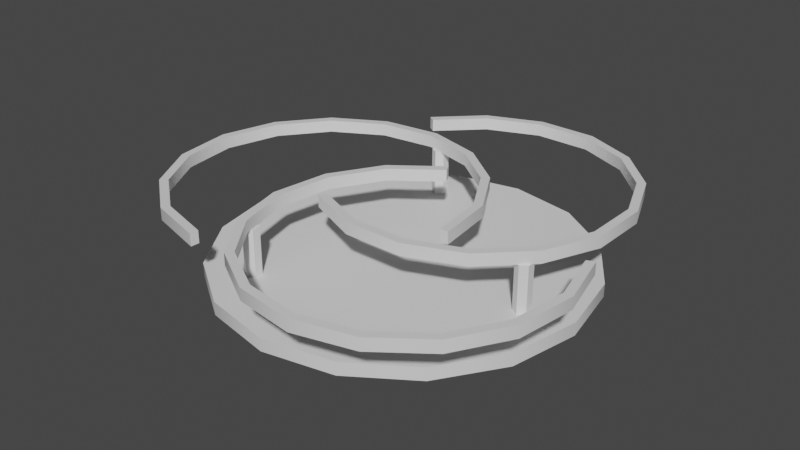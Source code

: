 # Source: fancy-lamp-circles.blend  (saved by Blender 3.3.6; exported with 4.5.12 LTS)
import bpy
from mathutils import Matrix  # noqa: F401  (used for matrix-valued properties, if any)

bpy.ops.wm.read_factory_settings(use_empty=True)
scene = bpy.context.scene
scene.name = 'Scene'

# ---- collections
col_collection = bpy.data.collections.new('Collection'); scene.collection.children.link(col_collection)

# ---- materials (node trees are filled in below, after node groups)
mat_metal = bpy.data.materials.new('Metal')
mat_metal.use_transparent_shadow = False
mat_shiny = bpy.data.materials.new('Shiny')
mat_shiny.use_transparent_shadow = False

# ---- node groups
ng_auto_smooth = bpy.data.node_groups.new('Auto Smooth', 'GeometryNodeTree')
_s = ng_auto_smooth.interface.new_socket(name='Geometry', in_out='OUTPUT', socket_type='NodeSocketGeometry')
_s = ng_auto_smooth.interface.new_socket(name='Geometry', in_out='INPUT', socket_type='NodeSocketGeometry')
_s = ng_auto_smooth.interface.new_socket(name='Angle', in_out='INPUT', socket_type='NodeSocketFloat')
_s.subtype = 'ANGLE'
_s.min_value = 0.0
_s.max_value = 3.142
ng_auto_smooth.is_modifier = True
_N = ng_auto_smooth.nodes; _L = ng_auto_smooth.links
n0 = _N.new('NodeGroupOutput'); n0.name = 'Group Output'; n0.location = (480, -100)
n1 = _N.new('NodeGroupInput'); n1.name = 'Group Input'; n1.location = (-420, -300)
n2 = _N.new('NodeGroupInput'); n2.name = 'Group Input.001'; n2.location = (-60, -100)
n3 = _N.new('GeometryNodeSetShadeSmooth'); n3.name = 'Set Shade Smooth'; n3.location = (120, -100)
n3.domain = 'EDGE'
n4 = _N.new('GeometryNodeSetShadeSmooth'); n4.name = 'Set Shade Smooth.001'; n4.location = (300, -100)
n5 = _N.new('GeometryNodeInputMeshEdgeAngle'); n5.name = 'Edge Angle'; n5.location = (-420, -220)
n6 = _N.new('GeometryNodeInputEdgeSmooth'); n6.name = 'Is Edge Smooth'; n6.location = (-60, -160)
n7 = _N.new('GeometryNodeInputShadeSmooth'); n7.name = 'Is Face Smooth'; n7.location = (-240, -340)
n8 = _N.new('FunctionNodeBooleanMath'); n8.name = 'Boolean Math'; n8.location = (-60, -220)
n9 = _N.new('FunctionNodeCompare'); n9.name = 'Compare'; n9.location = (-240, -180)
n9.operation = 'LESS_EQUAL'
_L.new(n5.outputs[0], n9.inputs[0])
_L.new(n4.outputs[0], n0.inputs[0])
_L.new(n1.outputs[1], n9.inputs[1])
_L.new(n9.outputs[0], n8.inputs[0])
_L.new(n7.outputs[0], n8.inputs[1])
_L.new(n2.outputs[0], n3.inputs[0])
_L.new(n6.outputs[0], n3.inputs[1])
_L.new(n3.outputs[0], n4.inputs[0])
_L.new(n8.outputs[0], n3.inputs[2])
n0.is_active_output = True

# ---- material node trees
mat_metal.use_nodes = True; mat_metal.node_tree.nodes.clear()
_N = mat_metal.node_tree.nodes; _L = mat_metal.node_tree.links
n0 = _N.new('ShaderNodeBsdfPrincipled'); n0.name = 'Principled BSDF'; n0.location = (10, 300)
n0.distribution = 'GGX'
n0.subsurface_method = 'RANDOM_WALK_SKIN'
n0.inputs[3].default_value = 1.45
n0.inputs[27].default_value = (0.0, 0.0, 0.0, 1.0)
n0.inputs[28].default_value = 1.0
n1 = _N.new('ShaderNodeOutputMaterial'); n1.name = 'Material Output'; n1.location = (300, 300)
_L.new(n0.outputs[0], n1.inputs[0])
n1.is_active_output = True
mat_shiny.use_nodes = True; mat_shiny.node_tree.nodes.clear()
_N = mat_shiny.node_tree.nodes; _L = mat_shiny.node_tree.links
n0 = _N.new('ShaderNodeBsdfPrincipled'); n0.name = 'Principled BSDF'; n0.location = (10, 300)
n0.distribution = 'GGX'
n0.subsurface_method = 'RANDOM_WALK_SKIN'
n0.inputs[3].default_value = 1.45
n0.inputs[27].default_value = (0.0, 0.0, 0.0, 1.0)
n0.inputs[28].default_value = 1.0
n1 = _N.new('ShaderNodeOutputMaterial'); n1.name = 'Material Output'; n1.location = (300, 300)
_L.new(n0.outputs[0], n1.inputs[0])
n1.is_active_output = True

# ---- world
world_world = bpy.data.worlds.new('World'); scene.world = world_world
world_world.use_nodes = True; world_world.node_tree.nodes.clear()
_N = world_world.node_tree.nodes; _L = world_world.node_tree.links
n0 = _N.new('ShaderNodeOutputWorld'); n0.name = 'World Output'; n0.location = (300, 300)
n1 = _N.new('ShaderNodeBackground'); n1.name = 'Background'; n1.location = (10, 300)
n1.inputs[0].default_value = (0.05088, 0.05088, 0.05088, 1.0)
_L.new(n1.outputs[0], n0.inputs[0])
n0.is_active_output = True
world_world.color = (0.05088, 0.05088, 0.05088)
world_world.use_sun_shadow = False
world_world.sun_shadow_jitter_overblur = 0.0

# ---- meshes
me_circle = bpy.data.meshes.new('Circle')
me_circle.from_pydata([(4.137e-09, 0.4448, 0.0), (-0.4448, -3.102e-09, 0.0), (-0.4109, -0.1702, 0.0), (-0.1702, -0.4109, 0.0), (4.137e-09, -0.4448, 0.0), (0.4109, -0.1702, 0.0), (0.3145, 0.3145, 0.0), (0.1702, 0.4109, 0.0), (4.137e-09, 0.4448, -0.0315), (-0.3145, 0.3145, -0.0315), (4.137e-09, -0.4448, -0.0315), (0.1702, -0.4109, -0.0315), (0.4109, 0.1702, -0.0315), (0.3145, 0.3145, -0.0315), (-0.1957, -0.2549, -0.01724), (-0.1957, -0.2549, 0.1138), (-0.1783, -0.2649, -0.01724), (-0.1783, -0.2649, 0.1138), (-0.1783, -0.2849, -0.01724), (-0.1783, -0.2849, 0.1138), (-0.1957, -0.2949, -0.01724), (-0.1957, -0.2949, 0.1138), (-0.213, -0.2849, -0.01724), (-0.213, -0.2849, 0.1138), (-0.213, -0.2649, -0.01724), (-0.213, -0.2649, 0.1138), (0.1702, 0.4109, -0.0315), (0.4448, -3.102e-09, -0.0315), (0.4109, -0.1702, -0.0315), (0.3145, -0.3145, -0.0315), (-0.1702, -0.4109, -0.0315), (-0.3145, -0.3145, -0.0315), (-0.4109, -0.1702, -0.0315), (-0.4448, -3.102e-09, -0.0315), (-0.4109, 0.1702, -0.0315), (-0.1702, 0.4109, -0.0315), (0.4109, 0.1702, 0.0), (0.4448, -3.102e-09, 0.0), (0.3145, -0.3145, 0.0), (0.1702, -0.4109, 0.0), (-0.3145, -0.3145, 0.0), (-0.4109, 0.1702, 0.0), (-0.3145, 0.3145, 0.0), (-0.1702, 0.4109, 0.0), (-0.09746, -0.4084, 0.1428), (-0.09746, -0.4084, 0.1131), (0.02014, -0.478, 0.1428), (0.02014, -0.478, 0.1131), (0.1554, -0.4973, 0.1428), (0.1554, -0.4973, 0.1131), (0.2878, -0.4634, 0.1428), (0.2878, -0.4634, 0.1131), (0.3971, -0.3813, 0.1428), (0.3971, -0.3813, 0.1131), (0.4667, -0.2637, 0.1428), (0.4667, -0.2637, 0.1131), (0.486, -0.1285, 0.1428), (0.486, -0.1285, 0.1131), (0.4521, 0.003922, 0.1428), (0.4521, 0.003922, 0.1131), (-0.01521, 0.1682, 0.1428), (-0.01521, 0.1682, 0.1131), (-0.1245, 0.08618, 0.1428), (-0.1245, 0.08618, 0.1131), (-0.1941, -0.03142, 0.1428), (-0.1941, -0.03142, 0.1131), (-0.2134, -0.1667, 0.1428), (-0.2134, -0.1667, 0.1131), (-0.1795, -0.2991, 0.1428), (-0.1795, -0.2991, 0.1131), (-0.1983, -0.3081, 0.1428), (-0.1114, -0.424, 0.1428), (-0.1114, -0.424, 0.1131), (-0.1983, -0.3081, 0.1131), (0.5069, -0.1273, 0.1428), (0.4709, 0.01297, 0.1428), (0.4709, 0.01297, 0.1131), (0.5069, -0.1273, 0.1131), (0.2968, -0.4822, 0.1428), (0.4127, -0.3953, 0.1428), (0.0132, -0.4977, 0.1428), (0.4127, -0.3953, 0.1131), (0.2968, -0.4822, 0.1131), (0.0132, -0.4977, 0.1131), (0.4864, -0.2707, 0.1428), (-0.02425, 0.187, 0.1428), (0.1566, -0.5182, 0.1428), (-0.02425, 0.187, 0.1131), (0.4864, -0.2707, 0.1131), (-0.1401, 0.1001, 0.1428), (0.1566, -0.5182, 0.1131), (-0.1401, 0.1001, 0.1131), (-0.2138, -0.02449, 0.1428), (-0.2138, -0.02449, 0.1131), (-0.2343, -0.1679, 0.1428), (-0.2343, -0.1679, 0.1131), (0.3186, -0.04199, -0.01724), (0.3186, -0.04199, 0.1138), (0.3186, -0.02199, -0.01724), (0.3186, -0.02199, 0.1138), (0.3359, -0.01199, -0.01724), (0.3359, -0.01199, 0.1138), (0.3532, -0.02199, -0.01724), (0.3532, -0.02199, 0.1138), (0.3532, -0.04199, -0.01724), (0.3532, -0.04199, 0.1138), (0.3359, -0.05199, -0.01724), (0.3359, -0.05199, 0.1138), (-0.1229, 0.2969, -0.01724), (-0.1229, 0.2969, 0.1138), (-0.1403, 0.2869, -0.01724), (-0.1403, 0.2869, 0.1138), (-0.1576, 0.2969, -0.01724), (-0.1576, 0.2969, 0.1138), (-0.1576, 0.3169, -0.01724), (-0.1576, 0.3169, 0.1138), (-0.1403, 0.3269, -0.01724), (-0.1403, 0.3269, 0.1138), (-0.1229, 0.3169, -0.01724), (-0.1229, 0.3169, 0.1138), (0.4024, 0.1198, 0.1428), (0.4024, 0.1198, 0.1131), (0.4039, 0.2564, 0.1428), (0.4039, 0.2564, 0.1131), (0.353, 0.3832, 0.1428), (0.353, 0.3832, 0.1131), (0.2574, 0.4809, 0.1428), (0.2574, 0.4809, 0.1131), (0.1317, 0.5346, 0.1428), (0.1317, 0.5346, 0.1131), (-0.004952, 0.536, 0.1428), (-0.004952, 0.536, 0.1131), (-0.1318, 0.4851, 0.1428), (-0.1318, 0.4851, 0.1131), (-0.2294, 0.3895, 0.1428), (-0.2294, 0.3895, 0.1131), (-0.1381, -0.09727, 0.1428), (-0.1381, -0.09727, 0.1131), (-0.01237, -0.1509, 0.1428), (-0.01237, -0.1509, 0.1131), (0.1243, -0.1524, 0.1428), (0.1243, -0.1524, 0.1131), (0.2511, -0.1015, 0.1428), (0.2511, -0.1015, 0.1131), (0.3487, -0.00589, 0.1428), (0.3487, -0.00589, 0.1131), (0.366, -0.01769, 0.1428), (0.4229, 0.1155, 0.1428), (0.4229, 0.1155, 0.1131), (0.366, -0.01769, 0.1131), (-0.1432, 0.5026, 0.1428), (-0.2467, 0.4013, 0.1428), (-0.2467, 0.4013, 0.1131), (-0.1432, 0.5026, 0.1131), (0.2692, 0.4982, 0.1428), (0.136, 0.555, 0.1428), (0.4244, 0.2603, 0.1428), (0.136, 0.555, 0.1131), (0.2692, 0.4982, 0.1131), (0.4244, 0.2603, 0.1131), (-0.008809, 0.5566, 0.1428), (-0.1499, -0.1145, 0.1428), (0.3705, 0.3947, 0.1428), (-0.1499, -0.1145, 0.1131), (-0.008809, 0.5566, 0.1131), (-0.01667, -0.1714, 0.1428), (0.3705, 0.3947, 0.1131), (-0.01667, -0.1714, 0.1131), (0.1281, -0.1729, 0.1428), (0.1281, -0.1729, 0.1131), (0.2625, -0.119, 0.1428), (0.2625, -0.119, 0.1131), (-0.3049, 0.2886, 0.1428), (-0.3049, 0.2886, 0.1131), (-0.424, 0.2216, 0.1428), (-0.424, 0.2216, 0.1131), (-0.5084, 0.114, 0.1428), (-0.5084, 0.114, 0.1131), (-0.5452, -0.01756, 0.1428), (-0.5452, -0.01756, 0.1131), (-0.5288, -0.1532, 0.1428), (-0.5288, -0.1532, 0.1131), (-0.4618, -0.2723, 0.1428), (-0.4618, -0.2723, 0.1131), (-0.3542, -0.3567, 0.1428), (-0.3542, -0.3567, 0.1131), (-0.2226, -0.3935, 0.1428), (-0.2226, -0.3935, 0.1131), (0.1533, -0.07093, 0.1428), (0.1533, -0.07093, 0.1131), (0.1369, 0.06474, 0.1428), (0.1369, 0.06474, 0.1131), (0.06984, 0.1838, 0.1428), (0.06984, 0.1838, 0.1131), (-0.03767, 0.2682, 0.1428), (-0.03767, 0.2682, 0.1131), (-0.1693, 0.305, 0.1428), (-0.1693, 0.305, 0.1131), (-0.1677, 0.3258, 0.1428), (-0.3115, 0.3085, 0.1428), (-0.3115, 0.3085, 0.1131), (-0.1677, 0.3258, 0.1131), (-0.3637, -0.3753, 0.1428), (-0.2242, -0.4143, 0.1428), (-0.2242, -0.4143, 0.1131), (-0.3637, -0.3753, 0.1131), (-0.566, -0.01597, 0.1428), (-0.5487, -0.1597, 0.1428), (-0.4376, 0.2374, 0.1428), (-0.5487, -0.1597, 0.1131), (-0.566, -0.01597, 0.1131), (-0.4376, 0.2374, 0.1131), (-0.4776, -0.2859, 0.1428), (0.1741, -0.07252, 0.1428), (-0.527, 0.1235, 0.1428), (0.1741, -0.07252, 0.1131), (-0.4776, -0.2859, 0.1131), (0.1568, 0.07125, 0.1428), (-0.527, 0.1235, 0.1131), (0.1568, 0.07125, 0.1131), (0.08571, 0.1974, 0.1428), (0.08571, 0.1974, 0.1131), (-0.02822, 0.2868, 0.1428), (-0.02822, 0.2868, 0.1131)], [], [(43, 42, 41, 1, 2, 40, 3, 4, 39, 38, 5, 37, 36, 6, 7, 0), (42, 9, 34, 41), (41, 34, 33, 1), (1, 33, 32, 2), (2, 32, 31, 40), (40, 31, 30, 3), (3, 30, 10, 4), (4, 10, 11, 39), (39, 11, 29, 38), (38, 29, 28, 5), (5, 28, 27, 37), (37, 27, 12, 36), (36, 12, 13, 6), (6, 13, 26, 7), (7, 26, 8, 0), (0, 8, 35, 43), (43, 35, 9, 42), (14, 15, 17, 16), (16, 17, 19, 18), (18, 19, 21, 20), (20, 21, 23, 22), (17, 15, 25, 23, 21, 19), (22, 23, 25, 24), (24, 25, 15, 14), (72, 71, 70, 73), (88, 84, 79, 81), (66, 68, 69, 67), (83, 80, 71, 72), (77, 74, 84, 88), (68, 44, 45, 69), (90, 86, 80, 83), (76, 75, 74, 77), (91, 89, 85, 87), (82, 78, 86, 90), (93, 92, 89, 91), (81, 79, 78, 82), (95, 94, 92, 93), (73, 70, 94, 95), (44, 68, 70, 71), (69, 45, 72, 73), (58, 56, 74, 75), (57, 59, 76, 77), (52, 50, 78, 79), (46, 44, 71, 80), (51, 53, 81, 82), (45, 47, 83, 72), (54, 52, 79, 84), (48, 46, 80, 86), (53, 55, 88, 81), (62, 60, 85, 89), (47, 49, 90, 83), (61, 63, 91, 87), (64, 62, 89, 92), (63, 65, 93, 91), (56, 54, 84, 74), (66, 64, 92, 94), (50, 48, 86, 78), (65, 67, 95, 93), (55, 57, 77, 88), (68, 66, 94, 70), (49, 51, 82, 90), (67, 69, 73, 95), (64, 66, 67, 65), (62, 64, 65, 63), (60, 62, 63, 61), (56, 58, 59, 57), (54, 56, 57, 55), (52, 54, 55, 53), (50, 52, 53, 51), (48, 50, 51, 49), (46, 48, 49, 47), (44, 46, 47, 45), (87, 85, 60, 61), (96, 97, 99, 98), (98, 99, 101, 100), (100, 101, 103, 102), (102, 103, 105, 104), (99, 97, 107, 105, 103, 101), (104, 105, 107, 106), (106, 107, 97, 96), (108, 109, 111, 110), (110, 111, 113, 112), (112, 113, 115, 114), (114, 115, 117, 116), (111, 109, 119, 117, 115, 113), (116, 117, 119, 118), (118, 119, 109, 108), (148, 147, 146, 149), (164, 160, 155, 157), (142, 144, 145, 143), (159, 156, 147, 148), (153, 150, 160, 164), (144, 120, 121, 145), (166, 162, 156, 159), (152, 151, 150, 153), (167, 165, 161, 163), (158, 154, 162, 166), (169, 168, 165, 167), (157, 155, 154, 158), (171, 170, 168, 169), (149, 146, 170, 171), (120, 144, 146, 147), (145, 121, 148, 149), (134, 132, 150, 151), (133, 135, 152, 153), (128, 126, 154, 155), (122, 120, 147, 156), (127, 129, 157, 158), (121, 123, 159, 148), (130, 128, 155, 160), (124, 122, 156, 162), (129, 131, 164, 157), (138, 136, 161, 165), (123, 125, 166, 159), (137, 139, 167, 163), (140, 138, 165, 168), (139, 141, 169, 167), (132, 130, 160, 150), (142, 140, 168, 170), (126, 124, 162, 154), (141, 143, 171, 169), (131, 133, 153, 164), (144, 142, 170, 146), (125, 127, 158, 166), (143, 145, 149, 171), (140, 142, 143, 141), (138, 140, 141, 139), (136, 138, 139, 137), (132, 134, 135, 133), (130, 132, 133, 131), (128, 130, 131, 129), (126, 128, 129, 127), (124, 126, 127, 125), (122, 124, 125, 123), (120, 122, 123, 121), (163, 161, 136, 137), (200, 199, 198, 201), (216, 212, 207, 209), (194, 196, 197, 195), (211, 208, 199, 200), (205, 202, 212, 216), (196, 172, 173, 197), (218, 214, 208, 211), (204, 203, 202, 205), (219, 217, 213, 215), (210, 206, 214, 218), (221, 220, 217, 219), (209, 207, 206, 210), (223, 222, 220, 221), (201, 198, 222, 223), (172, 196, 198, 199), (197, 173, 200, 201), (186, 184, 202, 203), (185, 187, 204, 205), (180, 178, 206, 207), (174, 172, 199, 208), (179, 181, 209, 210), (173, 175, 211, 200), (182, 180, 207, 212), (176, 174, 208, 214), (181, 183, 216, 209), (190, 188, 213, 217), (175, 177, 218, 211), (189, 191, 219, 215), (192, 190, 217, 220), (191, 193, 221, 219), (184, 182, 212, 202), (194, 192, 220, 222), (178, 176, 214, 206), (193, 195, 223, 221), (183, 185, 205, 216), (196, 194, 222, 198), (177, 179, 210, 218), (195, 197, 201, 223), (192, 194, 195, 193), (190, 192, 193, 191), (188, 190, 191, 189), (184, 186, 187, 185), (182, 184, 185, 183), (180, 182, 183, 181), (178, 180, 181, 179), (176, 178, 179, 177), (174, 176, 177, 175), (172, 174, 175, 173), (215, 213, 188, 189), (76, 59, 58, 75), (152, 135, 134, 151), (204, 187, 186, 203)])
me_circle.polygons.foreach_set('use_smooth', [True] * 188)
me_circle.polygons.foreach_set('material_index', [0, 0, 0, 0, 0, 0, 0, 0, 0, 0, 0, 0, 0, 0, 0, 0, 0, 0, 0, 0, 0, 0, 0, 0, 0, 0, 1, 0, 0, 1, 0, 0, 0, 0, 0, 0, 0, 0, 0, 0, 0, 0, 0, 0, 0, 0, 0, 0, 0, 0, 0, 0, 0, 0, 0, 0, 0, 0, 0, 0, 0, 0, 1, 1, 1, 1, 1, 1, 1, 1, 1, 1, 0, 0, 0, 0, 0, 0, 0, 0, 0, 0, 0, 0, 0, 0, 0, 0, 0, 1, 0, 0, 1, 0, 0, 0, 0, 0, 0, 0, 0, 0, 0, 0, 0, 0, 0, 0, 0, 0, 0, 0, 0, 0, 0, 0, 0, 0, 0, 0, 0, 0, 0, 0, 0, 1, 1, 1, 1, 1, 1, 1, 1, 1, 1, 0, 0, 0, 1, 0, 0, 1, 0, 0, 0, 0, 0, 0, 0, 0, 0, 0, 0, 0, 0, 0, 0, 0, 0, 0, 0, 0, 0, 0, 0, 0, 0, 0, 0, 0, 0, 0, 0, 0, 1, 1, 1, 1, 1, 1, 1, 1, 1, 1, 0, 0, 0, 0])
_k = set([(0, 7), (0, 43), (1, 2), (1, 41), (2, 40), (3, 4), (3, 40), (4, 39), (5, 37), (5, 38), (6, 7), (6, 36), (14, 15), (15, 17), (15, 25), (16, 17), (17, 19), (18, 19), (19, 21), (20, 21), (21, 23), (22, 23), (23, 25), (24, 25), (36, 37), (38, 39), (41, 42), (42, 43), (44, 46), (44, 68), (45, 47), (45, 69), (46, 48), (47, 49), (48, 50), (49, 51), (50, 52), (51, 53), (52, 54), (53, 55), (54, 56), (55, 57), (56, 58), (57, 59), (58, 59), (58, 75), (59, 76), (60, 61), (60, 62), (60, 85), (61, 63), (61, 87), (62, 64), (63, 65), (64, 66), (65, 67), (66, 68), (67, 69), (70, 71), (70, 94), (71, 80), (72, 73), (72, 83), (73, 95), (74, 75), (74, 84), (75, 76), (76, 77), (77, 88), (78, 79), (78, 86), (79, 84), (80, 86), (81, 82), (81, 88), (82, 90), (83, 90), (85, 87), (85, 89), (87, 91), (89, 92), (91, 93), (92, 94), (93, 95), (96, 97), (97, 99), (97, 107), (98, 99), (99, 101), (100, 101), (101, 103), (102, 103), (103, 105), (104, 105), (105, 107), (106, 107), (108, 109), (109, 111), (109, 119), (110, 111), (111, 113), (112, 113), (113, 115), (114, 115), (115, 117), (116, 117), (117, 119), (118, 119), (120, 122), (120, 144), (121, 123), (121, 145), (122, 124), (123, 125), (124, 126), (125, 127), (126, 128), (127, 129), (128, 130), (129, 131), (130, 132), (131, 133), (132, 134), (133, 135), (134, 135), (134, 151), (135, 152), (136, 137), (136, 138), (136, 161), (137, 139), (137, 163), (138, 140), (139, 141), (140, 142), (141, 143), (142, 144), (143, 145), (146, 147), (146, 170), (147, 156), (148, 149), (148, 159), (149, 171), (150, 151), (150, 160), (151, 152), (152, 153), (153, 164), (154, 155), (154, 162), (155, 160), (156, 162), (157, 158), (157, 164), (158, 166), (159, 166), (161, 163), (161, 165), (163, 167), (165, 168), (167, 169), (168, 170), (169, 171), (172, 174), (172, 196), (173, 175), (173, 197), (174, 176), (175, 177), (176, 178), (177, 179), (178, 180), (179, 181), (180, 182), (181, 183), (182, 184), (183, 185), (184, 186), (185, 187), (186, 187), (186, 203), (187, 204), (188, 189), (188, 190), (188, 213), (189, 191), (189, 215), (190, 192), (191, 193), (192, 194), (193, 195), (194, 196), (195, 197), (198, 199), (198, 222), (199, 208), (200, 201), (200, 211), (201, 223), (202, 203), (202, 212), (203, 204), (204, 205), (205, 216), (206, 207), (206, 214), (207, 212), (208, 214), (209, 210), (209, 216), (210, 218), (211, 218), (213, 215), (213, 217), (215, 219), (217, 220), (219, 221), (220, 222), (221, 223)])
me_circle.attributes.new('sharp_edge', 'BOOLEAN', 'EDGE').data.foreach_set('value', [ (min(e.vertices), max(e.vertices)) in _k for e in me_circle.edges])
_uv = me_circle.uv_layers.new(name='UVMap')
_uv.uv.foreach_set('vector', [0.03834, 0.3945, 0.0, 0.302, 0.0, 0.2018, 0.03834, 0.1092, 0.1092, 0.03834, 0.2018, 0.0, 0.302, 1.986e-08, 0.3945, 0.03834, 0.4654, 0.1092, 0.5037, 0.2018, 0.5037, 0.302, 0.4654, 0.3945, 0.3945, 0.4654, 0.302, 0.5037, 0.2018, 0.5037, 0.1092, 0.4654, 0.7415, 0.8016, 0.7234, 0.8016, 0.7234, 0.7014, 0.7415, 0.7014, 0.7415, 0.7014, 0.7234, 0.7014, 0.7234, 0.6012, 0.7415, 0.6012, 0.7415, 0.6012, 0.7234, 0.6012, 0.7234, 0.501, 0.7415, 0.501, 0.7415, 0.501, 0.7234, 0.501, 0.7234, 0.4008, 0.7415, 0.4008, 0.7415, 0.4008, 0.7234, 0.4008, 0.7234, 0.3006, 0.7415, 0.3006, 0.7415, 0.3006, 0.7234, 0.3006, 0.7234, 0.2004, 0.7415, 0.2004, 0.7415, 0.2004, 0.7234, 0.2004, 0.7234, 0.1002, 0.7415, 0.1002, 0.7415, 0.1002, 0.7234, 0.1002, 0.7234, 0.0, 0.7415, 0.0, 0.7234, 0.8016, 0.7052, 0.8016, 0.7052, 0.7014, 0.7234, 0.7014, 0.7234, 0.7014, 0.7052, 0.7014, 0.7052, 0.6012, 0.7234, 0.6012, 0.7234, 0.6012, 0.7052, 0.6012, 0.7052, 0.501, 0.7234, 0.501, 0.7234, 0.501, 0.7052, 0.501, 0.7052, 0.4008, 0.7234, 0.4008, 0.7234, 0.4008, 0.7052, 0.4008, 0.7052, 0.3006, 0.7234, 0.3006, 0.7234, 0.3006, 0.7052, 0.3006, 0.7052, 0.2004, 0.7234, 0.2004, 0.7234, 0.2004, 0.7052, 0.2004, 0.7052, 0.1002, 0.7234, 0.1002, 0.7234, 0.1002, 0.7052, 0.1002, 0.7052, 0.0, 0.7234, 1.986e-08, 0.2274, 0.5037, 0.2274, 0.6157, 0.2159, 0.6157, 0.2159, 0.5037, 0.2159, 0.5037, 0.2159, 0.6157, 0.2043, 0.6157, 0.2043, 0.5037, 0.2043, 0.5037, 0.2043, 0.6157, 0.1928, 0.6157, 0.1928, 0.5037, 0.1928, 0.5037, 0.1928, 0.6157, 0.1812, 0.6157, 0.1812, 0.5037, 0.3105, 0.521, 0.3005, 0.5268, 0.2905, 0.521, 0.2905, 0.5095, 0.3005, 0.5037, 0.3105, 0.5095, 0.2505, 0.5037, 0.2505, 0.6157, 0.239, 0.6157, 0.239, 0.5037, 0.239, 0.5037, 0.239, 0.6157, 0.2274, 0.6157, 0.2274, 0.5037, 0.6157, 0.6257, 0.6323, 0.6257, 0.6328, 0.7031, 0.6167, 0.7032, 0.6164, 0.201, 0.6356, 0.2014, 0.6342, 0.2915, 0.6154, 0.2912, 0.5918, 0.7787, 0.5897, 0.7035, 0.6055, 0.7033, 0.6071, 0.7785, 0.6151, 0.5459, 0.6322, 0.5459, 0.6323, 0.6257, 0.6157, 0.6257, 0.6178, 0.1081, 0.6375, 0.1085, 0.6356, 0.2014, 0.6164, 0.201, 0.5897, 0.7035, 0.5879, 0.6259, 0.6042, 0.6258, 0.6055, 0.7033, 0.6149, 0.4635, 0.6325, 0.4637, 0.6322, 0.5459, 0.6151, 0.5459, 0.6176, 0.01437, 0.638, 0.01435, 0.6375, 0.1085, 0.6178, 0.1081, 0.6218, 0.9216, 0.636, 0.9213, 0.6377, 0.9898, 0.6237, 0.9901, 0.6149, 0.3787, 0.6331, 0.3789, 0.6325, 0.4637, 0.6149, 0.4635, 0.6195, 0.8511, 0.6346, 0.8509, 0.636, 0.9213, 0.6218, 0.9216, 0.6154, 0.2912, 0.6342, 0.2915, 0.6331, 0.3789, 0.6149, 0.3787, 0.6179, 0.7783, 0.6335, 0.7782, 0.6346, 0.8509, 0.6195, 0.8511, 0.6167, 0.7032, 0.6328, 0.7031, 0.6335, 0.7782, 0.6179, 0.7783, 0.5879, 0.6259, 0.5897, 0.7035, 0.5788, 0.7036, 0.5767, 0.626, 0.6055, 0.7033, 0.6042, 0.6258, 0.6157, 0.6257, 0.6167, 0.7032, 0.5856, 0.01741, 0.5841, 0.1074, 0.5709, 0.1071, 0.5733, 0.01468, 0.6038, 0.1079, 0.6036, 0.0173, 0.6176, 0.01437, 0.6178, 0.1081, 0.584, 0.2908, 0.5845, 0.3784, 0.5722, 0.3784, 0.5713, 0.2907, 0.5864, 0.5459, 0.5879, 0.6259, 0.5767, 0.626, 0.5749, 0.546, 0.6023, 0.3786, 0.6024, 0.291, 0.6154, 0.2912, 0.6149, 0.3787, 0.6042, 0.6258, 0.6032, 0.5459, 0.6151, 0.5459, 0.6157, 0.6257, 0.5839, 0.2004, 0.584, 0.2908, 0.5713, 0.2907, 0.5709, 0.2003, 0.5853, 0.4634, 0.5864, 0.5459, 0.5749, 0.546, 0.5734, 0.4635, 0.6024, 0.291, 0.6029, 0.2007, 0.6164, 0.201, 0.6154, 0.2912, 0.597, 0.9224, 0.6012, 0.9893, 0.5916, 0.992, 0.5868, 0.9229, 0.6032, 0.5459, 0.6026, 0.4635, 0.6149, 0.4635, 0.6151, 0.5459, 0.6144, 0.9886, 0.6119, 0.9219, 0.6218, 0.9216, 0.6237, 0.9901, 0.5941, 0.8516, 0.597, 0.9224, 0.5868, 0.9229, 0.5839, 0.8519, 0.6119, 0.9219, 0.609, 0.8514, 0.6195, 0.8511, 0.6218, 0.9216, 0.5841, 0.1074, 0.5839, 0.2004, 0.5709, 0.2003, 0.5709, 0.1071, 0.5918, 0.7787, 0.5941, 0.8516, 0.5839, 0.8519, 0.5812, 0.7789, 0.5845, 0.3784, 0.5853, 0.4634, 0.5734, 0.4635, 0.5722, 0.3784, 0.609, 0.8514, 0.6071, 0.7785, 0.6179, 0.7783, 0.6195, 0.8511, 0.6029, 0.2007, 0.6038, 0.1079, 0.6178, 0.1081, 0.6164, 0.201, 0.5897, 0.7035, 0.5918, 0.7787, 0.5812, 0.7789, 0.5788, 0.7036, 0.6026, 0.4635, 0.6023, 0.3786, 0.6149, 0.3787, 0.6149, 0.4635, 0.6071, 0.7785, 0.6055, 0.7033, 0.6167, 0.7032, 0.6179, 0.7783, 0.5941, 0.8516, 0.5918, 0.7787, 0.6071, 0.7785, 0.609, 0.8514, 0.597, 0.9224, 0.5941, 0.8516, 0.609, 0.8514, 0.6119, 0.9219, 0.6012, 0.9893, 0.597, 0.9224, 0.6119, 0.9219, 0.6144, 0.9886, 0.5841, 0.1074, 0.5856, 0.01741, 0.6036, 0.0173, 0.6038, 0.1079, 0.5839, 0.2004, 0.5841, 0.1074, 0.6038, 0.1079, 0.6029, 0.2007, 0.584, 0.2908, 0.5839, 0.2004, 0.6029, 0.2007, 0.6024, 0.291, 0.5845, 0.3784, 0.584, 0.2908, 0.6024, 0.291, 0.6023, 0.3786, 0.5853, 0.4634, 0.5845, 0.3784, 0.6023, 0.3786, 0.6026, 0.4635, 0.5864, 0.5459, 0.5853, 0.4634, 0.6026, 0.4635, 0.6032, 0.5459, 0.5879, 0.6259, 0.5864, 0.5459, 0.6032, 0.5459, 0.6042, 0.6258, 0.6237, 0.9901, 0.6377, 0.9898, 0.638, 0.9996, 0.624, 1.0, 0.1581, 0.5037, 0.1581, 0.6157, 0.1466, 0.6157, 0.1466, 0.5037, 0.1466, 0.5037, 0.1466, 0.6157, 0.1351, 0.6157, 0.1351, 0.5037, 0.1351, 0.5037, 0.1351, 0.6157, 0.1235, 0.6157, 0.1235, 0.5037, 0.1235, 0.5037, 0.1235, 0.6157, 0.112, 0.6157, 0.112, 0.5037, 0.2705, 0.521, 0.2605, 0.5268, 0.2505, 0.521, 0.2505, 0.5095, 0.2605, 0.5037, 0.2705, 0.5095, 0.1812, 0.5037, 0.1812, 0.6157, 0.1697, 0.6157, 0.1697, 0.5037, 0.1697, 0.5037, 0.1697, 0.6157, 0.1581, 0.6157, 0.1581, 0.5037, 0.112, 0.5499, 2.979e-08, 0.5499, 0.0, 0.5384, 0.112, 0.5384, 0.112, 0.5384, 0.0, 0.5384, 2.979e-08, 0.5268, 0.112, 0.5268, 0.112, 0.5268, 2.979e-08, 0.5268, 2.979e-08, 0.5153, 0.112, 0.5153, 0.112, 0.5153, 2.979e-08, 0.5153, 2.979e-08, 0.5037, 0.112, 0.5037, 0.2705, 0.5095, 0.2805, 0.5037, 0.2905, 0.5095, 0.2905, 0.521, 0.2805, 0.5268, 0.2705, 0.521, 0.112, 0.573, 2.979e-08, 0.573, 0.0, 0.5615, 0.112, 0.5615, 0.112, 0.5615, 0.0, 0.5615, 2.979e-08, 0.5499, 0.112, 0.5499, 0.5486, 0.6257, 0.5652, 0.6257, 0.5656, 0.7031, 0.5496, 0.7032, 0.5492, 0.201, 0.5685, 0.2014, 0.567, 0.2915, 0.5483, 0.2912, 0.5246, 0.7787, 0.5226, 0.7035, 0.5384, 0.7033, 0.5399, 0.7785, 0.548, 0.5459, 0.5651, 0.5459, 0.5652, 0.6257, 0.5486, 0.6257, 0.5507, 0.1081, 0.5703, 0.1085, 0.5685, 0.2014, 0.5492, 0.201, 0.5226, 0.7035, 0.5208, 0.6259, 0.5371, 0.6258, 0.5384, 0.7033, 0.5477, 0.4635, 0.5653, 0.4637, 0.5651, 0.5459, 0.548, 0.5459, 0.5505, 0.01437, 0.5709, 0.01435, 0.5703, 0.1085, 0.5507, 0.1081, 0.5546, 0.9216, 0.5689, 0.9213, 0.5706, 0.9898, 0.5566, 0.9901, 0.5478, 0.3787, 0.566, 0.3789, 0.5653, 0.4637, 0.5477, 0.4635, 0.5524, 0.8511, 0.5675, 0.8509, 0.5689, 0.9213, 0.5546, 0.9216, 0.5483, 0.2912, 0.567, 0.2915, 0.566, 0.3789, 0.5478, 0.3787, 0.5508, 0.7783, 0.5664, 0.7782, 0.5675, 0.8509, 0.5524, 0.8511, 0.5496, 0.7032, 0.5656, 0.7031, 0.5664, 0.7782, 0.5508, 0.7783, 0.5208, 0.6259, 0.5226, 0.7035, 0.5117, 0.7036, 0.5096, 0.626, 0.5384, 0.7033, 0.5371, 0.6258, 0.5486, 0.6257, 0.5496, 0.7032, 0.5185, 0.01741, 0.5169, 0.1074, 0.5037, 0.1071, 0.5062, 0.01469, 0.5367, 0.1079, 0.5364, 0.0173, 0.5505, 0.01437, 0.5507, 0.1081, 0.5169, 0.2908, 0.5173, 0.3784, 0.505, 0.3784, 0.5042, 0.2907, 0.5193, 0.5459, 0.5208, 0.6259, 0.5096, 0.626, 0.5077, 0.546, 0.5352, 0.3786, 0.5353, 0.291, 0.5483, 0.2912, 0.5478, 0.3787, 0.5371, 0.6258, 0.5361, 0.5459, 0.548, 0.5459, 0.5486, 0.6257, 0.5168, 0.2004, 0.5169, 0.2908, 0.5042, 0.2907, 0.5037, 0.2003, 0.5181, 0.4634, 0.5193, 0.5459, 0.5077, 0.546, 0.5062, 0.4635, 0.5353, 0.291, 0.5358, 0.2007, 0.5492, 0.201, 0.5483, 0.2912, 0.5299, 0.9224, 0.5341, 0.9893, 0.5244, 0.992, 0.5197, 0.9229, 0.5361, 0.5459, 0.5354, 0.4635, 0.5477, 0.4635, 0.548, 0.5459, 0.5473, 0.9886, 0.5447, 0.9219, 0.5546, 0.9216, 0.5566, 0.9901, 0.527, 0.8516, 0.5299, 0.9224, 0.5197, 0.9229, 0.5167, 0.8519, 0.5447, 0.9219, 0.5419, 0.8514, 0.5524, 0.8511, 0.5546, 0.9216, 0.5169, 0.1074, 0.5168, 0.2004, 0.5037, 0.2003, 0.5037, 0.1071, 0.5246, 0.7787, 0.527, 0.8516, 0.5167, 0.8519, 0.5141, 0.7789, 0.5173, 0.3784, 0.5181, 0.4634, 0.5062, 0.4635, 0.505, 0.3784, 0.5419, 0.8514, 0.5399, 0.7785, 0.5508, 0.7783, 0.5524, 0.8511, 0.5358, 0.2007, 0.5367, 0.1079, 0.5507, 0.1081, 0.5492, 0.201, 0.5226, 0.7035, 0.5246, 0.7787, 0.5141, 0.7789, 0.5117, 0.7036, 0.5354, 0.4635, 0.5352, 0.3786, 0.5478, 0.3787, 0.5477, 0.4635, 0.5399, 0.7785, 0.5384, 0.7033, 0.5496, 0.7032, 0.5508, 0.7783, 0.527, 0.8516, 0.5246, 0.7787, 0.5399, 0.7785, 0.5419, 0.8514, 0.5299, 0.9224, 0.527, 0.8516, 0.5419, 0.8514, 0.5447, 0.9219, 0.5341, 0.9893, 0.5299, 0.9224, 0.5447, 0.9219, 0.5473, 0.9886, 0.5169, 0.1074, 0.5185, 0.01741, 0.5364, 0.0173, 0.5367, 0.1079, 0.5168, 0.2004, 0.5169, 0.1074, 0.5367, 0.1079, 0.5358, 0.2007, 0.5169, 0.2908, 0.5168, 0.2004, 0.5358, 0.2007, 0.5353, 0.291, 0.5173, 0.3784, 0.5169, 0.2908, 0.5353, 0.291, 0.5352, 0.3786, 0.5181, 0.4634, 0.5173, 0.3784, 0.5352, 0.3786, 0.5354, 0.4635, 0.5193, 0.5459, 0.5181, 0.4634, 0.5354, 0.4635, 0.5361, 0.5459, 0.5208, 0.6259, 0.5193, 0.5459, 0.5361, 0.5459, 0.5371, 0.6258, 0.5566, 0.9901, 0.5706, 0.9898, 0.5709, 0.9996, 0.5568, 1.0, 0.6829, 0.6214, 0.6995, 0.6214, 0.6999, 0.6988, 0.6839, 0.6989, 0.6835, 0.1964, 0.7028, 0.1968, 0.7013, 0.287, 0.6826, 0.2866, 0.6589, 0.7744, 0.6569, 0.6992, 0.6726, 0.699, 0.6742, 0.7742, 0.6823, 0.5415, 0.6994, 0.5416, 0.6995, 0.6214, 0.6829, 0.6214, 0.685, 0.1035, 0.7046, 0.1039, 0.7028, 0.1968, 0.6835, 0.1964, 0.6569, 0.6992, 0.6551, 0.6216, 0.6713, 0.6215, 0.6726, 0.699, 0.682, 0.4591, 0.6996, 0.4593, 0.6994, 0.5416, 0.6823, 0.5415, 0.6848, 0.009683, 0.7052, 0.00967, 0.7046, 0.1039, 0.685, 0.1035, 0.6889, 0.9175, 0.7032, 0.9171, 0.7049, 0.9856, 0.6909, 0.986, 0.6821, 0.3742, 0.7003, 0.3744, 0.6996, 0.4593, 0.682, 0.4591, 0.6867, 0.847, 0.7018, 0.8467, 0.7032, 0.9171, 0.6889, 0.9175, 0.6826, 0.2866, 0.7013, 0.287, 0.7003, 0.3744, 0.6821, 0.3742, 0.6851, 0.7741, 0.7007, 0.7739, 0.7018, 0.8467, 0.6867, 0.847, 0.6839, 0.6989, 0.6999, 0.6988, 0.7007, 0.7739, 0.6851, 0.7741, 0.6551, 0.6216, 0.6569, 0.6992, 0.646, 0.6994, 0.6438, 0.6217, 0.6726, 0.699, 0.6713, 0.6215, 0.6829, 0.6214, 0.6839, 0.6989, 0.6528, 0.01272, 0.6512, 0.1028, 0.638, 0.1025, 0.6404, 0.01, 0.671, 0.1033, 0.6707, 0.01262, 0.6848, 0.009683, 0.685, 0.1035, 0.6512, 0.2863, 0.6516, 0.374, 0.6393, 0.3739, 0.6385, 0.2862, 0.6536, 0.5415, 0.6551, 0.6216, 0.6438, 0.6217, 0.642, 0.5416, 0.6694, 0.3741, 0.6695, 0.2865, 0.6826, 0.2866, 0.6821, 0.3742, 0.6713, 0.6215, 0.6704, 0.5415, 0.6823, 0.5415, 0.6829, 0.6214, 0.6511, 0.1958, 0.6512, 0.2863, 0.6385, 0.2862, 0.638, 0.1957, 0.6524, 0.459, 0.6536, 0.5415, 0.642, 0.5416, 0.6405, 0.4591, 0.6695, 0.2865, 0.6701, 0.1962, 0.6835, 0.1964, 0.6826, 0.2866, 0.6642, 0.9183, 0.6684, 0.9852, 0.6587, 0.9878, 0.654, 0.9187, 0.6704, 0.5415, 0.6697, 0.4591, 0.682, 0.4591, 0.6823, 0.5415, 0.6816, 0.9845, 0.679, 0.9178, 0.6889, 0.9175, 0.6909, 0.986, 0.6613, 0.8474, 0.6642, 0.9183, 0.654, 0.9187, 0.651, 0.8477, 0.679, 0.9178, 0.6761, 0.8472, 0.6867, 0.847, 0.6889, 0.9175, 0.6512, 0.1028, 0.6511, 0.1958, 0.638, 0.1957, 0.638, 0.1025, 0.6589, 0.7744, 0.6613, 0.8474, 0.651, 0.8477, 0.6484, 0.7747, 0.6516, 0.374, 0.6524, 0.459, 0.6405, 0.4591, 0.6393, 0.3739, 0.6761, 0.8472, 0.6742, 0.7742, 0.6851, 0.7741, 0.6867, 0.847, 0.6701, 0.1962, 0.671, 0.1033, 0.685, 0.1035, 0.6835, 0.1964, 0.6569, 0.6992, 0.6589, 0.7744, 0.6484, 0.7747, 0.646, 0.6994, 0.6697, 0.4591, 0.6694, 0.3741, 0.6821, 0.3742, 0.682, 0.4591, 0.6742, 0.7742, 0.6726, 0.699, 0.6839, 0.6989, 0.6851, 0.7741, 0.6613, 0.8474, 0.6589, 0.7744, 0.6742, 0.7742, 0.6761, 0.8472, 0.6642, 0.9183, 0.6613, 0.8474, 0.6761, 0.8472, 0.679, 0.9178, 0.6684, 0.9852, 0.6642, 0.9183, 0.679, 0.9178, 0.6816, 0.9845, 0.6512, 0.1028, 0.6528, 0.01272, 0.6707, 0.01262, 0.671, 0.1033, 0.6511, 0.1958, 0.6512, 0.1028, 0.671, 0.1033, 0.6701, 0.1962, 0.6512, 0.2863, 0.6511, 0.1958, 0.6701, 0.1962, 0.6695, 0.2865, 0.6516, 0.374, 0.6512, 0.2863, 0.6695, 0.2865, 0.6694, 0.3741, 0.6524, 0.459, 0.6516, 0.374, 0.6694, 0.3741, 0.6697, 0.4591, 0.6536, 0.5415, 0.6524, 0.459, 0.6697, 0.4591, 0.6704, 0.5415, 0.6551, 0.6216, 0.6536, 0.5415, 0.6704, 0.5415, 0.6713, 0.6215, 0.6909, 0.986, 0.7049, 0.9856, 0.7052, 0.9955, 0.6911, 0.9959, 0.6176, 0.01437, 0.6176, 1.291e-05, 0.638, 0.0, 0.638, 0.01435, 0.5505, 0.01437, 0.5505, 1.299e-05, 0.5708, 0.0, 0.5709, 0.01435, 0.6706, 0.0, 0.6707, 0.01262, 0.6528, 0.01272, 0.6527, 0.0001018])
me_circle.materials.append(mat_metal)
me_circle.materials.append(mat_shiny)
me_circle.update()

# ---- objects
ob_circle = bpy.data.objects.new('Circle', me_circle)

# ---- transforms, parenting, visibility, modifiers, constraints
ob_circle.location = (0.0, 0.0, 0.0)
_m = ob_circle.modifiers.new('Auto Smooth', 'NODES')
_m.node_group = ng_auto_smooth
_gi = [s.identifier for s in ng_auto_smooth.interface.items_tree if s.item_type == 'SOCKET' and s.in_out == 'INPUT']
_m[_gi[1]] = 0.5236  # Angle

# ---- collection membership
col_collection.objects.link(ob_circle)

# ---- scene / render settings (as saved in the file)
scene.frame_start = 1; scene.frame_end = 250; scene.frame_set(1)
scene.render.engine = 'BLENDER_EEVEE_NEXT'
scene.cycles.sampling_pattern = 'TABULATED_SOBOL'
scene.cycles.use_light_tree = False
scene.view_settings.view_transform = 'Filmic'
bpy.context.view_layer.update()

# ---- added for rendering (the .blend has no active camera and no usable light): camera, sun
cam_auto = bpy.data.cameras.new('AutoCamera')
cam_auto.lens = 50.0
cam_auto.sensor_width = 36.0
cam_auto.clip_end = 1000.0
ob_auto_camera = bpy.data.objects.new('AutoCamera', cam_auto)
scene.collection.objects.link(ob_auto_camera)
ob_auto_camera.location = (1.38473, -1.67794, 1.18707)
ob_auto_camera.rotation_euler = (1.09748, -7.21219e-08, 0.694738)
scene.camera = ob_auto_camera
light_auto_sun = bpy.data.lights.new('AutoSun', 'SUN')
light_auto_sun.energy = 3.0
light_auto_sun.angle = 0.0523599
ob_auto_sun = bpy.data.objects.new('AutoSun', light_auto_sun)
scene.collection.objects.link(ob_auto_sun)
ob_auto_sun.rotation_euler = (0.872665, 0.174533, 0.523599)
bpy.context.view_layer.update()
